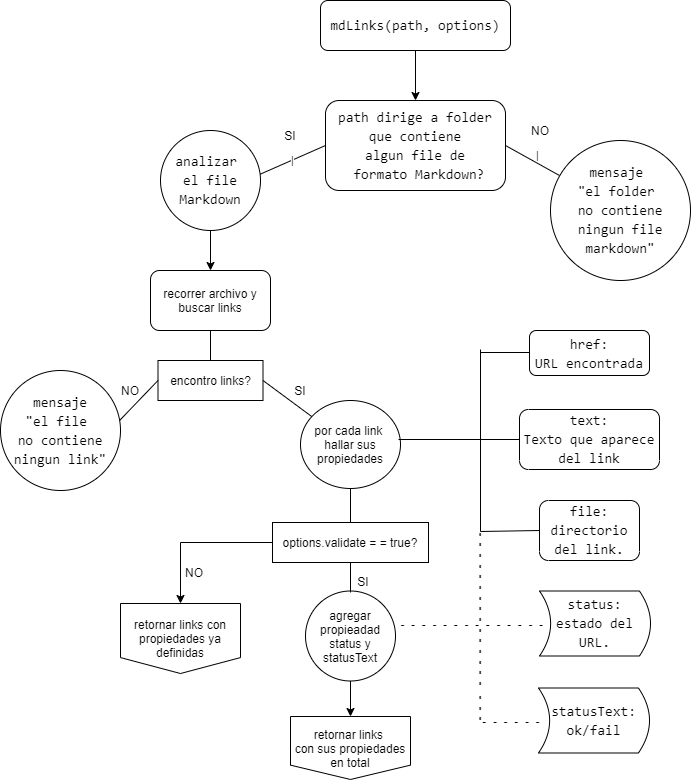

The diagram above was exported from draw.io. Its source (the exported page's mxGraphModel, read from the mxfile embedded in the PNG):
<mxGraphModel dx="1240" dy="643" grid="1" gridSize="14" guides="1" tooltips="1" connect="1" arrows="1" fold="1" page="1" pageScale="1" pageWidth="1169" pageHeight="1654" background="#FFFFFF" math="0" shadow="0">
  <root>
    <mxCell id="WIyWlLk6GJQsqaUBKTNV-0" />
    <mxCell id="WIyWlLk6GJQsqaUBKTNV-1" parent="WIyWlLk6GJQsqaUBKTNV-0" />
    <mxCell id="2kdR5gmPbL6KAEzdjjTo-3" style="edgeStyle=orthogonalEdgeStyle;rounded=0;orthogonalLoop=1;jettySize=auto;html=1;exitX=0.5;exitY=1;exitDx=0;exitDy=0;" parent="WIyWlLk6GJQsqaUBKTNV-1" source="2kdR5gmPbL6KAEzdjjTo-1" edge="1">
      <mxGeometry relative="1" as="geometry">
        <mxPoint x="465" y="180" as="targetPoint" />
      </mxGeometry>
    </mxCell>
    <mxCell id="2kdR5gmPbL6KAEzdjjTo-1" value="&lt;span style=&quot;font-family: &amp;#34;consolas&amp;#34; , &amp;#34;courier new&amp;#34; , monospace ; font-size: 14px&quot;&gt;mdLinks(path,&amp;nbsp;options)&lt;/span&gt;" style="rounded=1;whiteSpace=wrap;html=1;" parent="WIyWlLk6GJQsqaUBKTNV-1" vertex="1">
      <mxGeometry x="370" y="80" width="190" height="50" as="geometry" />
    </mxCell>
    <mxCell id="2kdR5gmPbL6KAEzdjjTo-4" value="&lt;div style=&quot;font-family: &amp;#34;consolas&amp;#34; , &amp;#34;courier new&amp;#34; , monospace ; font-size: 14px ; line-height: 19px&quot;&gt;path dirige a folder que contiene&lt;/div&gt;&lt;div style=&quot;font-family: &amp;#34;consolas&amp;#34; , &amp;#34;courier new&amp;#34; , monospace ; font-size: 14px ; line-height: 19px&quot;&gt;&lt;span&gt;algun&amp;nbsp;file&amp;nbsp;&lt;/span&gt;&lt;span&gt;de&lt;/span&gt;&lt;/div&gt;&lt;div style=&quot;font-family: &amp;#34;consolas&amp;#34; , &amp;#34;courier new&amp;#34; , monospace ; font-size: 14px ; line-height: 19px&quot;&gt;&lt;span&gt;&amp;nbsp;formato&amp;nbsp;Markdown?&lt;/span&gt;&lt;/div&gt;" style="rounded=1;whiteSpace=wrap;html=1;align=center;" parent="WIyWlLk6GJQsqaUBKTNV-1" vertex="1">
      <mxGeometry x="375" y="180" width="180" height="90" as="geometry" />
    </mxCell>
    <mxCell id="2kdR5gmPbL6KAEzdjjTo-6" value="|" style="endArrow=none;html=1;entryX=0;entryY=0.5;entryDx=0;entryDy=0;exitX=0.99;exitY=0.44;exitDx=0;exitDy=0;exitPerimeter=0;" parent="WIyWlLk6GJQsqaUBKTNV-1" source="2kdR5gmPbL6KAEzdjjTo-7" target="2kdR5gmPbL6KAEzdjjTo-4" edge="1">
      <mxGeometry width="50" height="50" relative="1" as="geometry">
        <mxPoint x="310" y="240" as="sourcePoint" />
        <mxPoint x="300" y="230" as="targetPoint" />
      </mxGeometry>
    </mxCell>
    <mxCell id="2kdR5gmPbL6KAEzdjjTo-7" value="&lt;div style=&quot;font-family: &amp;#34;consolas&amp;#34; , &amp;#34;courier new&amp;#34; , monospace ; font-size: 14px ; line-height: 19px&quot;&gt;analizar&amp;nbsp;&lt;/div&gt;&lt;div style=&quot;font-family: &amp;#34;consolas&amp;#34; , &amp;#34;courier new&amp;#34; , monospace ; font-size: 14px ; line-height: 19px&quot;&gt;el file Markdown&lt;/div&gt;" style="ellipse;whiteSpace=wrap;html=1;aspect=fixed;" parent="WIyWlLk6GJQsqaUBKTNV-1" vertex="1">
      <mxGeometry x="210" y="210" width="100" height="100" as="geometry" />
    </mxCell>
    <mxCell id="2kdR5gmPbL6KAEzdjjTo-8" value="SI" style="text;html=1;strokeColor=none;fillColor=none;align=center;verticalAlign=middle;whiteSpace=wrap;rounded=0;" parent="WIyWlLk6GJQsqaUBKTNV-1" vertex="1">
      <mxGeometry x="320" y="205" width="40" height="20" as="geometry" />
    </mxCell>
    <mxCell id="2kdR5gmPbL6KAEzdjjTo-11" value="|" style="endArrow=none;html=1;exitX=1;exitY=0.5;exitDx=0;exitDy=0;entryX=0.064;entryY=0.25;entryDx=0;entryDy=0;entryPerimeter=0;" parent="WIyWlLk6GJQsqaUBKTNV-1" source="2kdR5gmPbL6KAEzdjjTo-4" target="2kdR5gmPbL6KAEzdjjTo-12" edge="1">
      <mxGeometry x="0.048" y="7" width="50" height="50" relative="1" as="geometry">
        <mxPoint x="560" y="332.5" as="sourcePoint" />
        <mxPoint x="600" y="240" as="targetPoint" />
        <mxPoint as="offset" />
      </mxGeometry>
    </mxCell>
    <mxCell id="2kdR5gmPbL6KAEzdjjTo-12" value="&lt;div style=&quot;font-family: &amp;#34;consolas&amp;#34; , &amp;#34;courier new&amp;#34; , monospace ; font-size: 14px ; line-height: 19px&quot;&gt;mensaje&amp;nbsp;&lt;/div&gt;&lt;div style=&quot;font-family: &amp;#34;consolas&amp;#34; , &amp;#34;courier new&amp;#34; , monospace ; font-size: 14px ; line-height: 19px&quot;&gt;&quot;el folder&amp;nbsp;&lt;/div&gt;&lt;div style=&quot;font-family: &amp;#34;consolas&amp;#34; , &amp;#34;courier new&amp;#34; , monospace ; font-size: 14px ; line-height: 19px&quot;&gt;no contiene ningun file markdown&quot;&lt;/div&gt;" style="ellipse;whiteSpace=wrap;html=1;aspect=fixed;" parent="WIyWlLk6GJQsqaUBKTNV-1" vertex="1">
      <mxGeometry x="600" y="220" width="140" height="140" as="geometry" />
    </mxCell>
    <mxCell id="2kdR5gmPbL6KAEzdjjTo-13" value="NO" style="text;html=1;strokeColor=none;fillColor=none;align=center;verticalAlign=middle;whiteSpace=wrap;rounded=0;" parent="WIyWlLk6GJQsqaUBKTNV-1" vertex="1">
      <mxGeometry x="570" y="200" width="40" height="20" as="geometry" />
    </mxCell>
    <mxCell id="2kdR5gmPbL6KAEzdjjTo-16" value="recorrer archivo y buscar links" style="rounded=1;whiteSpace=wrap;html=1;" parent="WIyWlLk6GJQsqaUBKTNV-1" vertex="1">
      <mxGeometry x="200" y="350" width="120" height="60" as="geometry" />
    </mxCell>
    <mxCell id="2kdR5gmPbL6KAEzdjjTo-17" value="" style="endArrow=classic;html=1;exitX=0.5;exitY=1;exitDx=0;exitDy=0;entryX=0.5;entryY=0;entryDx=0;entryDy=0;" parent="WIyWlLk6GJQsqaUBKTNV-1" source="2kdR5gmPbL6KAEzdjjTo-7" target="2kdR5gmPbL6KAEzdjjTo-16" edge="1">
      <mxGeometry width="50" height="50" relative="1" as="geometry">
        <mxPoint x="340" y="320" as="sourcePoint" />
        <mxPoint x="390" y="270" as="targetPoint" />
      </mxGeometry>
    </mxCell>
    <mxCell id="2kdR5gmPbL6KAEzdjjTo-18" value="encontro links?" style="rounded=0;whiteSpace=wrap;html=1;" parent="WIyWlLk6GJQsqaUBKTNV-1" vertex="1">
      <mxGeometry x="207.5" y="440" width="105" height="40" as="geometry" />
    </mxCell>
    <mxCell id="2kdR5gmPbL6KAEzdjjTo-26" value="NO" style="text;html=1;strokeColor=none;fillColor=none;align=center;verticalAlign=middle;whiteSpace=wrap;rounded=0;" parent="WIyWlLk6GJQsqaUBKTNV-1" vertex="1">
      <mxGeometry x="160" y="460" width="40" height="20" as="geometry" />
    </mxCell>
    <mxCell id="2kdR5gmPbL6KAEzdjjTo-30" value="" style="endArrow=none;html=1;exitX=0.5;exitY=0;exitDx=0;exitDy=0;entryX=0.5;entryY=1;entryDx=0;entryDy=0;" parent="WIyWlLk6GJQsqaUBKTNV-1" source="2kdR5gmPbL6KAEzdjjTo-18" target="2kdR5gmPbL6KAEzdjjTo-16" edge="1">
      <mxGeometry width="50" height="50" relative="1" as="geometry">
        <mxPoint x="340" y="420" as="sourcePoint" />
        <mxPoint x="390" y="370" as="targetPoint" />
      </mxGeometry>
    </mxCell>
    <mxCell id="2kdR5gmPbL6KAEzdjjTo-31" value="" style="endArrow=none;html=1;exitX=0;exitY=0.5;exitDx=0;exitDy=0;entryX=0.992;entryY=0.417;entryDx=0;entryDy=0;entryPerimeter=0;" parent="WIyWlLk6GJQsqaUBKTNV-1" source="2kdR5gmPbL6KAEzdjjTo-18" target="2kdR5gmPbL6KAEzdjjTo-32" edge="1">
      <mxGeometry width="50" height="50" relative="1" as="geometry">
        <mxPoint x="200" y="470" as="sourcePoint" />
        <mxPoint x="150" y="480" as="targetPoint" />
      </mxGeometry>
    </mxCell>
    <mxCell id="2kdR5gmPbL6KAEzdjjTo-32" value="&lt;div style=&quot;font-family: &amp;#34;consolas&amp;#34; , &amp;#34;courier new&amp;#34; , monospace ; font-size: 14px ; line-height: 19px&quot;&gt;mensaje&lt;/div&gt;&lt;div style=&quot;font-family: &amp;#34;consolas&amp;#34; , &amp;#34;courier new&amp;#34; , monospace ; font-size: 14px ; line-height: 19px&quot;&gt;&lt;span&gt;&quot;el file&amp;nbsp;&lt;/span&gt;&lt;/div&gt;&lt;div style=&quot;font-family: &amp;#34;consolas&amp;#34; , &amp;#34;courier new&amp;#34; , monospace ; font-size: 14px ; line-height: 19px&quot;&gt;no contiene ningun link&quot;&lt;/div&gt;" style="ellipse;whiteSpace=wrap;html=1;aspect=fixed;align=center;" parent="WIyWlLk6GJQsqaUBKTNV-1" vertex="1">
      <mxGeometry x="50" y="450" width="120" height="120" as="geometry" />
    </mxCell>
    <mxCell id="2kdR5gmPbL6KAEzdjjTo-41" value="SI" style="text;html=1;strokeColor=none;fillColor=none;align=center;verticalAlign=middle;whiteSpace=wrap;rounded=0;" parent="WIyWlLk6GJQsqaUBKTNV-1" vertex="1">
      <mxGeometry x="330" y="460" width="40" height="20" as="geometry" />
    </mxCell>
    <mxCell id="2kdR5gmPbL6KAEzdjjTo-42" value="por cada link&amp;nbsp;&lt;br&gt;hallar sus&lt;br&gt;propiedades" style="ellipse;whiteSpace=wrap;html=1;" parent="WIyWlLk6GJQsqaUBKTNV-1" vertex="1">
      <mxGeometry x="350" y="480" width="100" height="88" as="geometry" />
    </mxCell>
    <mxCell id="2kdR5gmPbL6KAEzdjjTo-44" value="&lt;div style=&quot;font-family: &amp;#34;consolas&amp;#34; , &amp;#34;courier new&amp;#34; , monospace ; font-size: 14px ; line-height: 19px&quot;&gt;&amp;nbsp;href:&amp;nbsp;&lt;/div&gt;&lt;div style=&quot;font-family: &amp;#34;consolas&amp;#34; , &amp;#34;courier new&amp;#34; , monospace ; font-size: 14px ; line-height: 19px&quot;&gt;URL&amp;nbsp;encontrada&lt;/div&gt;" style="rounded=1;whiteSpace=wrap;html=1;" parent="WIyWlLk6GJQsqaUBKTNV-1" vertex="1">
      <mxGeometry x="579" y="410" width="120" height="45" as="geometry" />
    </mxCell>
    <mxCell id="2kdR5gmPbL6KAEzdjjTo-45" value="&lt;div style=&quot;font-family: &amp;#34;consolas&amp;#34; , &amp;#34;courier new&amp;#34; , monospace ; font-size: 14px ; line-height: 19px&quot;&gt;&lt;div style=&quot;font-family: &amp;#34;consolas&amp;#34; , &amp;#34;courier new&amp;#34; , monospace ; line-height: 19px&quot;&gt;text:&lt;/div&gt;&lt;div style=&quot;font-family: &amp;#34;consolas&amp;#34; , &amp;#34;courier new&amp;#34; , monospace ; line-height: 19px&quot;&gt;Texto&amp;nbsp;que&amp;nbsp;aparece&lt;/div&gt;&lt;div style=&quot;font-family: &amp;#34;consolas&amp;#34; , &amp;#34;courier new&amp;#34; , monospace ; line-height: 19px&quot;&gt;del link&lt;/div&gt;&lt;/div&gt;" style="rounded=1;whiteSpace=wrap;html=1;direction=west;" parent="WIyWlLk6GJQsqaUBKTNV-1" vertex="1">
      <mxGeometry x="569" y="489" width="140" height="60" as="geometry" />
    </mxCell>
    <mxCell id="2kdR5gmPbL6KAEzdjjTo-46" value="&lt;div style=&quot;font-family: &amp;#34;consolas&amp;#34; , &amp;#34;courier new&amp;#34; , monospace ; font-size: 14px ; line-height: 19px&quot;&gt;&lt;div style=&quot;font-family: &amp;#34;consolas&amp;#34; , &amp;#34;courier new&amp;#34; , monospace ; line-height: 19px&quot;&gt;&lt;div style=&quot;font-family: &amp;#34;consolas&amp;#34; , &amp;#34;courier new&amp;#34; , monospace ; line-height: 19px&quot;&gt;file:&lt;/div&gt;&lt;div style=&quot;font-family: &amp;#34;consolas&amp;#34; , &amp;#34;courier new&amp;#34; , monospace ; line-height: 19px&quot;&gt;&lt;span&gt;directorio&lt;/span&gt;&lt;/div&gt;&lt;div style=&quot;font-family: &amp;#34;consolas&amp;#34; , &amp;#34;courier new&amp;#34; , monospace ; line-height: 19px&quot;&gt;&lt;span&gt;del&amp;nbsp;link.&lt;/span&gt;&lt;/div&gt;&lt;/div&gt;&lt;/div&gt;" style="rounded=1;whiteSpace=wrap;html=1;direction=west;" parent="WIyWlLk6GJQsqaUBKTNV-1" vertex="1">
      <mxGeometry x="589" y="580" width="100" height="60" as="geometry" />
    </mxCell>
    <mxCell id="B7DQkl0-ogdGrA63O8mf-19" value="" style="edgeStyle=orthogonalEdgeStyle;rounded=0;orthogonalLoop=1;jettySize=auto;html=1;entryX=0.5;entryY=0;entryDx=0;entryDy=0;" edge="1" parent="WIyWlLk6GJQsqaUBKTNV-1" source="2kdR5gmPbL6KAEzdjjTo-56" target="2kdR5gmPbL6KAEzdjjTo-76">
      <mxGeometry relative="1" as="geometry">
        <mxPoint x="242.0000000000001" y="621.9999999999999" as="targetPoint" />
      </mxGeometry>
    </mxCell>
    <mxCell id="2kdR5gmPbL6KAEzdjjTo-56" value="options.validate = = true?" style="rounded=0;whiteSpace=wrap;html=1;fontStyle=0;spacingTop=0;" parent="WIyWlLk6GJQsqaUBKTNV-1" vertex="1">
      <mxGeometry x="322" y="602" width="156" height="40" as="geometry" />
    </mxCell>
    <mxCell id="B7DQkl0-ogdGrA63O8mf-16" value="" style="edgeStyle=orthogonalEdgeStyle;rounded=0;orthogonalLoop=1;jettySize=auto;html=1;" edge="1" parent="WIyWlLk6GJQsqaUBKTNV-1" source="2kdR5gmPbL6KAEzdjjTo-58" target="B7DQkl0-ogdGrA63O8mf-15">
      <mxGeometry relative="1" as="geometry" />
    </mxCell>
    <mxCell id="2kdR5gmPbL6KAEzdjjTo-58" value="agregar propieadad status y statusText" style="ellipse;whiteSpace=wrap;html=1;aspect=fixed;" parent="WIyWlLk6GJQsqaUBKTNV-1" vertex="1">
      <mxGeometry x="355" y="670.5" width="90" height="90" as="geometry" />
    </mxCell>
    <mxCell id="2kdR5gmPbL6KAEzdjjTo-59" value="&lt;div style=&quot;font-family: &amp;#34;consolas&amp;#34; , &amp;#34;courier new&amp;#34; , monospace ; font-size: 14px ; line-height: 19px&quot;&gt;status: estado&amp;nbsp;del&lt;/div&gt;&lt;div style=&quot;font-family: &amp;#34;consolas&amp;#34; , &amp;#34;courier new&amp;#34; , monospace ; font-size: 14px ; line-height: 19px&quot;&gt;URL.&lt;/div&gt;" style="shape=dataStorage;whiteSpace=wrap;html=1;direction=west;" parent="WIyWlLk6GJQsqaUBKTNV-1" vertex="1">
      <mxGeometry x="589" y="670.5" width="111" height="65" as="geometry" />
    </mxCell>
    <mxCell id="2kdR5gmPbL6KAEzdjjTo-62" value="&lt;b style=&quot;line-height: 110%&quot;&gt;-&amp;nbsp; -&amp;nbsp; -&amp;nbsp; -&amp;nbsp; -&amp;nbsp; -&amp;nbsp; -&amp;nbsp; -&amp;nbsp; -&amp;nbsp; -&amp;nbsp; -&amp;nbsp; -&amp;nbsp; -&amp;nbsp; -&lt;/b&gt;" style="text;html=1;strokeColor=none;fillColor=none;align=center;verticalAlign=middle;whiteSpace=wrap;rounded=0;" parent="WIyWlLk6GJQsqaUBKTNV-1" vertex="1">
      <mxGeometry x="443" y="693" width="157" height="20" as="geometry" />
    </mxCell>
    <mxCell id="2kdR5gmPbL6KAEzdjjTo-63" value="SI" style="text;html=1;strokeColor=none;fillColor=none;align=center;verticalAlign=middle;whiteSpace=wrap;rounded=0;" parent="WIyWlLk6GJQsqaUBKTNV-1" vertex="1">
      <mxGeometry x="392.5" y="650.5" width="40" height="20" as="geometry" />
    </mxCell>
    <mxCell id="2kdR5gmPbL6KAEzdjjTo-66" value="NO" style="text;html=1;strokeColor=none;fillColor=none;align=center;verticalAlign=middle;whiteSpace=wrap;rounded=0;" parent="WIyWlLk6GJQsqaUBKTNV-1" vertex="1">
      <mxGeometry x="224" y="642" width="40" height="20" as="geometry" />
    </mxCell>
    <mxCell id="2kdR5gmPbL6KAEzdjjTo-76" value="&lt;div&gt;&lt;span style=&quot;font-family: &amp;#34;helvetica&amp;#34;&quot;&gt;retornar links con propiedades ya definidas&lt;/span&gt;&lt;br&gt;&lt;/div&gt;" style="shape=offPageConnector;whiteSpace=wrap;html=1;align=center;size=0.22758620689655232;" parent="WIyWlLk6GJQsqaUBKTNV-1" vertex="1">
      <mxGeometry x="170" y="683" width="120" height="70" as="geometry" />
    </mxCell>
    <mxCell id="B7DQkl0-ogdGrA63O8mf-0" value="" style="endArrow=none;html=1;" edge="1" parent="WIyWlLk6GJQsqaUBKTNV-1">
      <mxGeometry width="50" height="50" relative="1" as="geometry">
        <mxPoint x="530" y="611" as="sourcePoint" />
        <mxPoint x="530" y="429" as="targetPoint" />
      </mxGeometry>
    </mxCell>
    <mxCell id="B7DQkl0-ogdGrA63O8mf-1" value="" style="endArrow=none;html=1;entryX=1;entryY=0.5;entryDx=0;entryDy=0;" edge="1" parent="WIyWlLk6GJQsqaUBKTNV-1" source="2kdR5gmPbL6KAEzdjjTo-42" target="2kdR5gmPbL6KAEzdjjTo-18">
      <mxGeometry width="50" height="50" relative="1" as="geometry">
        <mxPoint x="359" y="490" as="sourcePoint" />
        <mxPoint x="568" y="406" as="targetPoint" />
      </mxGeometry>
    </mxCell>
    <mxCell id="B7DQkl0-ogdGrA63O8mf-4" value="" style="endArrow=none;html=1;entryX=1;entryY=0.5;entryDx=0;entryDy=0;" edge="1" parent="WIyWlLk6GJQsqaUBKTNV-1" target="2kdR5gmPbL6KAEzdjjTo-45">
      <mxGeometry width="50" height="50" relative="1" as="geometry">
        <mxPoint x="448" y="519" as="sourcePoint" />
        <mxPoint x="530" y="519" as="targetPoint" />
      </mxGeometry>
    </mxCell>
    <mxCell id="B7DQkl0-ogdGrA63O8mf-5" value="" style="endArrow=none;html=1;" edge="1" parent="WIyWlLk6GJQsqaUBKTNV-1">
      <mxGeometry width="50" height="50" relative="1" as="geometry">
        <mxPoint x="530" y="432" as="sourcePoint" />
        <mxPoint x="579" y="432" as="targetPoint" />
      </mxGeometry>
    </mxCell>
    <mxCell id="B7DQkl0-ogdGrA63O8mf-8" value="" style="endArrow=none;html=1;" edge="1" parent="WIyWlLk6GJQsqaUBKTNV-1">
      <mxGeometry width="50" height="50" relative="1" as="geometry">
        <mxPoint x="530" y="611" as="sourcePoint" />
        <mxPoint x="589" y="610" as="targetPoint" />
      </mxGeometry>
    </mxCell>
    <mxCell id="B7DQkl0-ogdGrA63O8mf-9" value="" style="endArrow=none;html=1;entryX=0.5;entryY=1;entryDx=0;entryDy=0;" edge="1" parent="WIyWlLk6GJQsqaUBKTNV-1" target="2kdR5gmPbL6KAEzdjjTo-42">
      <mxGeometry width="50" height="50" relative="1" as="geometry">
        <mxPoint x="400" y="602" as="sourcePoint" />
        <mxPoint x="484" y="574" as="targetPoint" />
      </mxGeometry>
    </mxCell>
    <mxCell id="B7DQkl0-ogdGrA63O8mf-14" value="" style="endArrow=none;html=1;entryX=0.5;entryY=1;entryDx=0;entryDy=0;" edge="1" parent="WIyWlLk6GJQsqaUBKTNV-1" target="2kdR5gmPbL6KAEzdjjTo-56">
      <mxGeometry width="50" height="50" relative="1" as="geometry">
        <mxPoint x="400" y="672" as="sourcePoint" />
        <mxPoint x="484" y="574" as="targetPoint" />
      </mxGeometry>
    </mxCell>
    <mxCell id="B7DQkl0-ogdGrA63O8mf-15" value="&lt;div&gt;&lt;span style=&quot;font-family: &amp;#34;helvetica&amp;#34;&quot;&gt;retornar links&amp;nbsp;&lt;/span&gt;&lt;/div&gt;&lt;div&gt;&lt;span style=&quot;font-family: &amp;#34;helvetica&amp;#34;&quot;&gt;con sus propiedades en total&lt;/span&gt;&lt;br&gt;&lt;/div&gt;" style="shape=offPageConnector;whiteSpace=wrap;html=1;align=center;size=0.22758620689655232;" vertex="1" parent="WIyWlLk6GJQsqaUBKTNV-1">
      <mxGeometry x="340" y="796" width="120" height="63" as="geometry" />
    </mxCell>
    <mxCell id="B7DQkl0-ogdGrA63O8mf-17" value="&lt;div style=&quot;font-family: &amp;#34;consolas&amp;#34; , &amp;#34;courier new&amp;#34; , monospace ; font-size: 14px ; line-height: 19px&quot;&gt;statusText:&lt;/div&gt;&lt;div style=&quot;font-family: &amp;#34;consolas&amp;#34; , &amp;#34;courier new&amp;#34; , monospace ; font-size: 14px ; line-height: 19px&quot;&gt;ok/fail&lt;/div&gt;" style="shape=dataStorage;whiteSpace=wrap;html=1;direction=west;" vertex="1" parent="WIyWlLk6GJQsqaUBKTNV-1">
      <mxGeometry x="588" y="767.5" width="111" height="65" as="geometry" />
    </mxCell>
    <mxCell id="B7DQkl0-ogdGrA63O8mf-23" value="" style="edgeStyle=orthogonalEdgeStyle;rounded=0;orthogonalLoop=1;jettySize=auto;html=1;" edge="1" parent="WIyWlLk6GJQsqaUBKTNV-1" source="B7DQkl0-ogdGrA63O8mf-20" target="B7DQkl0-ogdGrA63O8mf-22">
      <mxGeometry relative="1" as="geometry" />
    </mxCell>
    <mxCell id="B7DQkl0-ogdGrA63O8mf-22" value="&lt;b style=&quot;line-height: 110%&quot;&gt;-&amp;nbsp; -&amp;nbsp; -&amp;nbsp; -&amp;nbsp; -&amp;nbsp; -&amp;nbsp; -&amp;nbsp; -&amp;nbsp; -&amp;nbsp; -&amp;nbsp; -&amp;nbsp; -&amp;nbsp; -&amp;nbsp; -&amp;nbsp; -&amp;nbsp; &amp;nbsp;-&amp;nbsp; -&amp;nbsp; -&lt;br&gt;&lt;br&gt;&lt;/b&gt;" style="text;html=1;strokeColor=none;fillColor=none;align=center;verticalAlign=middle;whiteSpace=wrap;rounded=0;rotation=90;" vertex="1" parent="WIyWlLk6GJQsqaUBKTNV-1">
      <mxGeometry x="402.5" y="696.5" width="245" height="20" as="geometry" />
    </mxCell>
    <mxCell id="B7DQkl0-ogdGrA63O8mf-27" value="&lt;b style=&quot;line-height: 110%&quot;&gt;-&amp;nbsp; -&amp;nbsp; -&amp;nbsp; -&amp;nbsp; -&amp;nbsp; -&amp;nbsp;&amp;nbsp;&lt;/b&gt;" style="text;html=1;strokeColor=none;fillColor=none;align=center;verticalAlign=middle;whiteSpace=wrap;rounded=0;" vertex="1" parent="WIyWlLk6GJQsqaUBKTNV-1">
      <mxGeometry x="518" y="784" width="92" height="32" as="geometry" />
    </mxCell>
  </root>
</mxGraphModel>